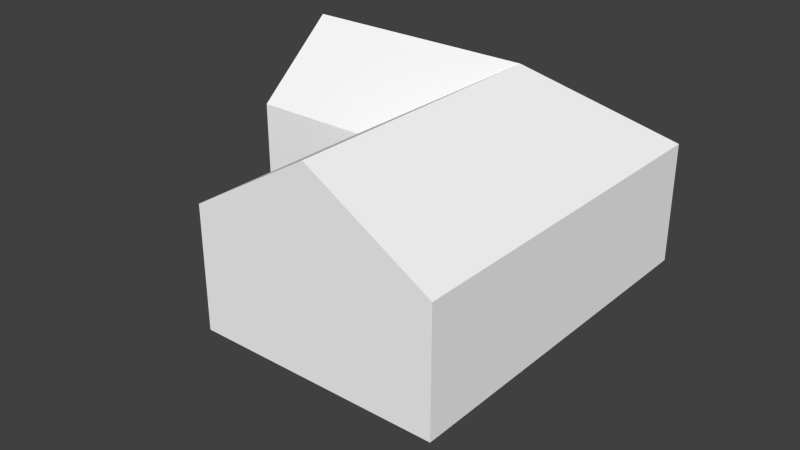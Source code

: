 # Source: ebbz_building_ref_004.blend  (saved by Blender 2.79.7; exported with 4.5.12 LTS)
import bpy
from mathutils import Matrix  # noqa: F401  (used for matrix-valued properties, if any)

bpy.ops.wm.read_factory_settings(use_empty=True)
scene = bpy.context.scene
scene.name = 'Scene'

# ---- collections
col_collection_1 = bpy.data.collections.new('Collection 1'); scene.collection.children.link(col_collection_1)
col_collection_11 = bpy.data.collections.new('Collection 11'); scene.collection.children.link(col_collection_11)
col_collection_11.hide_render = True
col_collection_11.hide_viewport = True

# ---- materials (node trees are filled in below, after node groups)
mat_material = bpy.data.materials.new('Material')
mat_material.alpha_threshold = 0.0
mat_material.use_transparent_shadow = False
mat_material.preview_render_type = 'FLAT'
mat_material.diffuse_color = (1.0, 1.0, 1.0, 1.0)
mat_material.roughness = 0.5
mat_material.specular_intensity = 0.0
mat_waterevac = bpy.data.materials.new('WaterEvac')
mat_waterevac.alpha_threshold = 0.0
mat_waterevac.use_transparent_shadow = False
mat_waterevac.preview_render_type = 'FLAT'
mat_waterevac.roughness = 0.5
mat_waterevac.line_color = (0.0, 0.0, 0.0, 1.0)
mat_chassis2 = bpy.data.materials.new('Chassis2')
mat_chassis2.alpha_threshold = 0.0
mat_chassis2.use_transparent_shadow = False
mat_chassis2.roughness = 0.5
mat_chassis2.line_color = (0.0, 0.0, 0.0, 1.0)
mat_windows2 = bpy.data.materials.new('Windows2')
mat_windows2.alpha_threshold = 0.0
mat_windows2.use_transparent_shadow = False
mat_windows2.roughness = 0.5
mat_windows2.line_color = (0.0, 0.0, 0.0, 1.0)
mat_chassis = bpy.data.materials.new('Chassis')
mat_chassis.alpha_threshold = 0.0
mat_chassis.use_transparent_shadow = False
mat_chassis.roughness = 0.5
mat_chassis.line_color = (0.0, 0.0, 0.0, 1.0)
mat_window = bpy.data.materials.new('Window')
mat_window.alpha_threshold = 0.0
mat_window.use_transparent_shadow = False
mat_window.preview_render_type = 'FLAT'
mat_window.roughness = 0.5
mat_window.line_color = (0.0, 0.0, 0.0, 1.0)

# ---- material node trees

# ---- world
world_world = bpy.data.worlds.new('World'); scene.world = world_world
world_world.color = (0.05088, 0.05088, 0.05088)
world_world.use_sun_shadow = False
world_world.sun_shadow_jitter_overblur = 0.0
world_world.cycles.sampling_method = 'NONE'
world_world.cycles.sample_map_resolution = 256

# ---- meshes
me_cube_001 = bpy.data.meshes.new('Cube.001')
me_cube_001.from_pydata([(5.0, -9.358e-07, -7.476), (-5.0, 1.183e-06, 7.53), (-5.0, 3.0, 7.53), (5.0, 3.0, 7.53), (5.0, 1.183e-06, 7.53), (-5.0, 3.0, -0.4713), (-5.0, 4.242e-08, -0.4713), (5.0, 3.0, -7.476), (-10.0, 4.242e-08, -0.4713), (-10.0, 3.0, -0.4713), (-10.0, 3.0, -7.476), (-10.0, -9.358e-07, -7.476), (-10.0, 6.0, -3.974), (-2.384e-06, 6.0, -3.974), (-2.384e-06, 6.0, 7.53), (5.0, -2.0, -7.476), (-5.0, -2.0, 7.53), (5.0, -2.0, 7.53), (-5.0, -2.0, -0.4713), (-10.0, -2.0, -0.4713), (-10.0, -2.0, -7.476)], [], [(9, 8, 6, 5), (4, 3, 2, 1), (1, 2, 5, 6), (8, 9, 10, 11), (5, 2, 14, 13), (3, 4, 0, 7), (13, 12, 9, 5), (11, 10, 7, 0), (12, 10, 9), (2, 3, 14), (13, 14, 3, 7), (7, 10, 12, 13), (6, 8, 19, 18), (11, 0, 15, 20), (0, 4, 17, 15), (1, 6, 18, 16), (4, 1, 16, 17), (8, 11, 20, 19)])
_uv = me_cube_001.uv_layers.new(name='UVMap')
_uv.uv.foreach_set('vector', [0.03052, 0.2725, 0.03052, 0.0396, 0.2246, 0.0396, 0.2246, 0.2725, 0.9824, 0.0396, 0.9824, 0.2725, 0.5942, 0.2725, 0.5942, 0.0396, 0.5341, 0.0396, 0.5341, 0.2725, 0.2236, 0.2725, 0.2236, 0.0396, 0.9824, 0.0396, 0.9824, 0.2725, 0.5942, 0.2725, 0.5942, 0.0396, 0.3223, 0.3048, 0.0118, 0.3048, 0.0118, 0.7575, 0.4583, 0.7575, 0.0118, 0.2725, 0.0118, 0.0396, 0.5942, 0.0396, 0.5942, 0.2725, 0.3999, 0.6628, 0.0118, 0.6628, 0.0118, 0.3048, 0.2059, 0.3048, 0.0118, 0.0396, 0.0118, 0.2725, 0.594, 0.2725, 0.594, 0.0396, 0.7869, 0.5054, 0.5942, 0.2725, 0.9824, 0.2725, 0.5942, 0.2725, 0.9824, 0.2725, 0.7882, 0.5056, 0.4583, 0.3048, 0.0118, 0.3048, 0.0118, 0.7575, 0.5942, 0.7575, 0.566, 0.6628, 0.0118, 0.6628, 0.0118, 0.3048, 0.3719, 0.3048, 0.2179, 0.2706, 0.2433, 0.2706, 0.2433, 0.2706, 0.2179, 0.2706, 0.2457, 0.2706, 0.1696, 0.2706, 0.1696, 0.2706, 0.2457, 0.2706, 0.1696, 0.2706, 0.2457, 0.2706, 0.2457, 0.2706, 0.1696, 0.2706, 0.1774, 0.2706, 0.2181, 0.2706, 0.2181, 0.2706, 0.1774, 0.2706, 0.1188, 0.2706, 0.1696, 0.2706, 0.1696, 0.2706, 0.1188, 0.2706, 0.1188, 0.2706, 0.1696, 0.2706, 0.1696, 0.2706, 0.1188, 0.2706])
_uv.active_render = True
_uv = me_cube_001.uv_layers.new(name='UVMapTB')
_uv.uv.foreach_set('vector', [1.296, 0.2725, 1.296, 0.0396, 1.49, 0.0396, 1.49, 0.2725, 0.9824, 0.0396, 0.9824, 0.2725, 0.5942, 0.2725, 0.5942, 0.0396, 1.401, 0.0396, 1.401, 0.2725, 1.09, 0.2725, 1.09, 0.0396, 1.927, 0.0396, 1.927, 0.2725, 1.655, 0.2725, 1.655, 0.0396, 1.326, 0.3048, 1.016, 0.3048, 1.016, 0.7575, 1.462, 0.7575, 0.0118, 0.2725, 0.0118, 0.0396, 0.5942, 0.0396, 0.5942, 0.2725, 1.404, 0.6628, 1.016, 0.6628, 1.016, 0.3048, 1.21, 0.3048, 1.016, 0.2725, 1.016, 0.0396, 1.598, 0.0396, 1.598, 0.2725, 1.791, 0.5054, 1.655, 0.2725, 1.927, 0.2725, 0.5942, 0.2725, 0.9824, 0.2725, 0.7882, 0.5056, 0.4583, 0.3048, 0.0118, 0.3048, 0.0118, 0.7575, 0.5942, 0.7575, 1.598, 0.6628, 1.016, 0.6628, 1.016, 0.3048, 1.404, 0.3048, 1.49, 0.0396, 1.296, 0.0396, 1.296, 0.0396, 1.49, 0.0396, 1.016, 0.2725, 1.598, 0.2725, 1.598, 0.2725, 1.016, 0.2725, 0.5942, 0.0396, 0.0118, 0.0396, 0.0118, 0.0396, 0.5942, 0.0396, 1.401, 0.0396, 1.09, 0.0396, 1.09, 0.0396, 1.401, 0.0396, 0.9824, 0.0396, 0.5942, 0.0396, 0.5942, 0.0396, 0.9824, 0.0396, 1.927, 0.0396, 1.655, 0.0396, 1.655, 0.0396, 1.927, 0.0396])
me_cube_001.materials.append(mat_material)
me_cube_001.use_remesh_preserve_volume = False
me_cube_001.use_remesh_preserve_attributes = False
me_cube_001.use_mirror_vertex_groups = False
me_cube_001.update()
me_cube_010 = bpy.data.meshes.new('Cube.010')
me_cube_010.from_pydata([(5.0, -0.1, -4.47e-08), (5.0, 0.1, -4.47e-08), (5.1, 0.1, -4.47e-08), (5.1, -0.1, -4.47e-08), (5.0, 0.1, 2.8), (5.1, 0.1, 2.8), (5.0, -0.1, 2.8), (5.1, -0.1, 2.8)], [], [(7, 6, 0, 3), (5, 7, 3, 2), (4, 5, 2, 1)])
me_cube_010.materials.append(mat_waterevac)
me_cube_010.use_remesh_preserve_volume = False
me_cube_010.use_remesh_preserve_attributes = False
me_cube_010.use_mirror_vertex_groups = False
me_cube_010.update()
me_cube_006 = bpy.data.meshes.new('Cube.006')
me_cube_006.from_pydata([(4.8, 2.001, -1.473), (4.8, 0.9999, -1.473), (4.8, 2.001, 0.5283), (4.8, 0.9999, 0.5283), (4.8, 1.926, 0.4533), (4.8, 1.075, 0.4533), (4.8, 1.075, -1.398), (4.8, 1.926, -1.398), (4.725, 1.926, 0.4533), (4.725, 1.075, 0.4533), (4.725, 1.075, -1.398), (4.725, 1.926, -1.398)], [], [(2, 3, 5, 4), (3, 1, 6, 5), (1, 0, 7, 6), (0, 2, 4, 7), (8, 11, 7, 4), (9, 10, 11, 8), (10, 9, 5, 6), (9, 8, 4, 5), (11, 10, 6, 7)])
me_cube_006.polygons.foreach_set('material_index', [0, 0, 0, 0, 0, 1, 0, 0, 0])
_uv = me_cube_006.uv_layers.new(name='UVMap')
_uv.uv.foreach_set('vector', [0.0, 0.0, 0.0, 0.0, 0.0, 0.0, 0.0, 0.0, 0.0, 0.0, 0.0, 0.0, 0.0, 0.0, 0.0, 0.0, 0.0, 0.0, 0.0, 0.0, 0.0, 0.0, 0.0, 0.0, 0.0, 0.0, 0.0, 0.0, 0.0, 0.0, 0.0, 0.0, 0.0, 0.0, 0.0, 0.0, 0.0, 0.0, 0.0, 0.0, 0.3642, 0.08384, 0.5225, 0.08384, 0.5225, 0.1808, 0.3642, 0.1808, 0.0, 0.0, 0.0, 0.0, 0.0, 0.0, 0.0, 0.0, 0.0, 0.0, 0.0, 0.0, 0.0, 0.0, 0.0, 0.0, 0.0, 0.0, 0.0, 0.0, 0.0, 0.0, 0.0, 0.0])
_uv.active_render = True
_uv = me_cube_006.uv_layers.new(name='UVMapTB')
_uv.uv.foreach_set('vector', [0.0, 0.0, 0.0, 0.0, 0.0, 0.0, 0.0, 0.0, 0.0, 0.0, 0.0, 0.0, 0.0, 0.0, 0.0, 0.0, 0.0, 0.0, 0.0, 0.0, 0.0, 0.0, 0.0, 0.0, 0.0, 0.0, 0.0, 0.0, 0.0, 0.0, 0.0, 0.0, 0.0, 0.0, 0.0, 0.0, 0.0, 0.0, 0.0, 0.0, 0.0, 0.0, 0.0, 0.0, 0.0, 0.0, 0.0, 0.0, 0.0, 0.0, 0.0, 0.0, 0.0, 0.0, 0.0, 0.0, 0.0, 0.0, 0.0, 0.0, 0.0, 0.0, 0.0, 0.0, 0.0, 0.0, 0.0, 0.0, 0.0, 0.0, 0.0, 0.0])
me_cube_006.materials.append(mat_chassis2)
me_cube_006.materials.append(mat_windows2)
me_cube_006.use_remesh_preserve_volume = False
me_cube_006.use_remesh_preserve_attributes = False
me_cube_006.use_mirror_vertex_groups = False
me_cube_006.update()
me_cube_005 = bpy.data.meshes.new('Cube.005')
me_cube_005.from_pydata([(5.0, 4.768e-07, 2.529), (5.0, 1.192e-06, 6.529), (5.0, 2.3, 2.529), (5.0, 2.3, 6.529), (5.0, 8.345e-07, 4.529), (5.0, 2.3, 4.529), (5.0, 2.25, 6.479), (5.0, 0.05, 6.479), (5.0, 0.05, 4.579), (5.0, 2.25, 4.579), (5.0, 2.25, 4.479), (5.0, 0.05, 4.479), (5.0, 0.05, 2.579), (5.0, 2.25, 2.579), (5.03, 4.768e-07, 2.529), (5.03, 1.192e-06, 6.529), (5.03, 2.3, 2.529), (5.03, 2.3, 6.529), (5.03, 8.345e-07, 4.529), (5.03, 2.3, 4.529), (5.03, 2.25, 6.479), (5.03, 0.05, 6.479), (5.03, 0.05, 4.579), (5.03, 2.25, 4.579), (5.03, 2.25, 4.479), (5.03, 0.05, 4.479), (5.03, 0.05, 2.579), (5.03, 2.25, 2.579)], [], [(18, 15, 1, 4), (10, 13, 27, 24), (19, 16, 2, 5), (7, 6, 20, 21), (6, 7, 8, 9), (13, 12, 26, 27), (4, 0, 14, 18), (6, 9, 23, 20), (3, 1, 15, 17), (11, 12, 13, 10), (17, 15, 21, 20), (15, 18, 22, 21), (18, 19, 23, 22), (19, 17, 20, 23), (19, 18, 25, 24), (18, 14, 26, 25), (14, 16, 27, 26), (16, 19, 24, 27), (11, 10, 24, 25), (8, 7, 21, 22), (5, 3, 17, 19), (16, 14, 0, 2), (12, 11, 25, 26), (9, 8, 22, 23)])
me_cube_005.polygons.foreach_set('material_index', [0, 0, 0, 0, 1, 0, 0, 0, 0, 1, 0, 0, 0, 0, 0, 0, 0, 0, 0, 0, 0, 0, 0, 0])
_uv = me_cube_005.uv_layers.new(name='UVMap')
_uv.uv.foreach_set('vector', [0.0, 0.0, 0.0, 0.0, 0.0, 0.0, 0.0, 0.0, 0.0, 0.0, 0.0, 0.0, 0.0, 0.0, 0.0, 0.0, 0.0, 0.0, 0.0, 0.0, 0.0, 0.0, 0.0, 0.0, 0.0, 0.0, 0.0, 0.0, 0.0, 0.0, 0.0, 0.0, 0.5348, 0.2998, 0.5377, 0.08005, 0.7655, 0.08427, 0.7333, 0.3023, 0.0, 0.0, 0.0, 0.0, 0.0, 0.0, 0.0, 0.0, 0.0, 0.0, 0.0, 0.0, 0.0, 0.0, 0.0, 0.0, 0.0, 0.0, 0.0, 0.0, 0.0, 0.0, 0.0, 0.0, 0.0, 0.0, 0.0, 0.0, 0.0, 0.0, 0.0, 0.0, 0.777, 0.08438, 0.9962, 0.09167, 0.931, 0.3077, 0.7426, 0.3025, 0.0, 0.0, 0.0, 0.0, 0.0, 0.0, 0.0, 0.0, 0.0, 0.0, 0.0, 0.0, 0.0, 0.0, 0.0, 0.0, 0.0, 0.0, 0.0, 0.0, 0.0, 0.0, 0.0, 0.0, 0.0, 0.0, 0.0, 0.0, 0.0, 0.0, 0.0, 0.0, 0.0, 0.0, 0.0, 0.0, 0.0, 0.0, 0.0, 0.0, 0.0, 0.0, 0.0, 0.0, 0.0, 0.0, 0.0, 0.0, 0.0, 0.0, 0.0, 0.0, 0.0, 0.0, 0.0, 0.0, 0.0, 0.0, 0.0, 0.0, 0.0, 0.0, 0.0, 0.0, 0.0, 0.0, 0.0, 0.0, 0.0, 0.0, 0.0, 0.0, 0.0, 0.0, 0.0, 0.0, 0.0, 0.0, 0.0, 0.0, 0.0, 0.0, 0.0, 0.0, 0.0, 0.0, 0.0, 0.0, 0.0, 0.0, 0.0, 0.0, 0.0, 0.0, 0.0, 0.0, 0.0, 0.0, 0.0, 0.0, 0.0, 0.0, 0.0, 0.0, 0.0, 0.0, 0.0, 0.0, 0.0, 0.0, 0.0, 0.0])
_uv.active_render = True
_uv = me_cube_005.uv_layers.new(name='UVMapTB')
_uv.uv.foreach_set('vector', [0.0, 0.0, 0.0, 0.0, 0.0, 0.0, 0.0, 0.0, 0.0, 0.0, 0.0, 0.0, 0.0, 0.0, 0.0, 0.0, 0.0, 0.0, 0.0, 0.0, 0.0, 0.0, 0.0, 0.0, 0.0, 0.0, 0.0, 0.0, 0.0, 0.0, 0.0, 0.0, 0.0, 0.0, 0.0, 0.0, 0.0, 0.0, 0.0, 0.0, 0.0, 0.0, 0.0, 0.0, 0.0, 0.0, 0.0, 0.0, 0.0, 0.0, 0.0, 0.0, 0.0, 0.0, 0.0, 0.0, 0.0, 0.0, 0.0, 0.0, 0.0, 0.0, 0.0, 0.0, 0.0, 0.0, 0.0, 0.0, 0.0, 0.0, 0.0, 0.0, 0.0, 0.0, 0.0, 0.0, 0.0, 0.0, 0.0, 0.0, 0.0, 0.0, 0.0, 0.0, 0.0, 0.0, 0.0, 0.0, 0.0, 0.0, 0.0, 0.0, 0.0, 0.0, 0.0, 0.0, 0.0, 0.0, 0.0, 0.0, 0.0, 0.0, 0.0, 0.0, 0.0, 0.0, 0.0, 0.0, 0.0, 0.0, 0.0, 0.0, 0.0, 0.0, 0.0, 0.0, 0.0, 0.0, 0.0, 0.0, 0.0, 0.0, 0.0, 0.0, 0.0, 0.0, 0.0, 0.0, 0.0, 0.0, 0.0, 0.0, 0.0, 0.0, 0.0, 0.0, 0.0, 0.0, 0.0, 0.0, 0.0, 0.0, 0.0, 0.0, 0.0, 0.0, 0.0, 0.0, 0.0, 0.0, 0.0, 0.0, 0.0, 0.0, 0.0, 0.0, 0.0, 0.0, 0.0, 0.0, 0.0, 0.0, 0.0, 0.0, 0.0, 0.0, 0.0, 0.0, 0.0, 0.0, 0.0, 0.0, 0.0, 0.0, 0.0, 0.0, 0.0, 0.0, 0.0, 0.0, 0.0, 0.0, 0.0, 0.0, 0.0, 0.0, 0.0, 0.0, 0.0, 0.0, 0.0, 0.0])
me_cube_005.materials.append(mat_chassis)
me_cube_005.materials.append(mat_window)
me_cube_005.use_remesh_preserve_volume = False
me_cube_005.use_remesh_preserve_attributes = False
me_cube_005.use_mirror_vertex_groups = False
me_cube_005.update()
me_cube_004 = bpy.data.meshes.new('Cube.004')
me_cube_004.from_pydata([(5.0, -9.358e-07, -7.476), (-5.0, 1.183e-06, 7.53), (-5.0, 3.0, 7.53), (5.0, 3.0, 7.53), (5.0, 1.183e-06, 7.53), (-5.0, 3.0, -0.4713), (-5.0, 4.242e-08, -0.4713), (5.0, 3.0, -7.476), (-10.0, 4.242e-08, -0.4713), (-10.0, 3.0, -0.4713), (-10.0, 3.0, -7.476), (-10.0, -9.358e-07, -7.476), (-10.0, 6.0, -3.974), (-2.384e-06, 6.0, -3.974), (-2.384e-06, 6.0, 7.53), (-5.0, 2.8, 7.53), (5.0, 2.8, 7.53), (-5.0, 2.8, -0.4713), (-10.0, 2.8, -0.4713), (-10.0, 2.8, -7.476), (5.0, 2.8, -7.476), (-5.0, 1.51e-07, -0.222), (-5.0, 3.0, -0.222), (5.0, 3.0, -1.473), (-2.384e-06, 6.0, -0.222), (5.0, -5.288e-08, -1.473), (-5.0, 2.8, -0.222), (5.0, 2.8, -1.473), (-2.384e-06, 6.0, 6.529), (5.0, 4.768e-07, 2.529), (5.0, 1.192e-06, 6.529), (-5.0, 2.8, 2.529), (5.0, 2.8, 2.529), (5.0, 2.8, 6.529), (5.0, 2.3, 7.53), (-5.0, 3.0, 6.529), (-5.0, 2.3, 6.529), (-10.0, 2.3, -0.4713), (-10.0, 2.3, -7.476), (-5.0, 2.3, 7.53), (5.0, 2.8, 0.5283), (-5.0, 2.8, 1.528), (5.0, 2.211e-07, 0.5283), (5.0, 2.3, -7.476), (-2.384e-06, 6.0, 1.528), (5.0, 3.0, 0.5283), (-5.0, 3.0, 1.528), (-5.0, 3.84e-07, 1.528), (-5.0, 2.3, -0.4713), (5.0, 3.0, 2.529), (5.0, 3.0, 6.529), (-2.384e-06, 6.0, 2.529), (-5.0, 2.8, 6.529), (-5.0, 2.3, 2.529), (-5.0, 2.3, 1.528), (5.0, 2.3, 0.5283), (-5.0, 3.0, 2.529), (-5.0, 1.192e-06, 6.529), (-5.0, 4.768e-07, 2.529), (5.0, 2.3, 2.529), (5.0, 2.3, 6.529), (-5.0, 2.3, -0.222), (5.0, 2.3, -1.473), (5.0, 2.001, 7.53), (5.0, 0.9999, 7.53), (-5.0, 2.001, -0.4713), (-5.0, 0.9999, -0.4713), (-10.0, 2.001, -0.4713), (-10.0, 0.9999, -0.4713), (-10.0, 2.001, -7.476), (-10.0, 0.9999, -7.476), (-5.0, 2.001, 7.53), (-5.0, 0.9999, 7.53), (5.0, 2.001, -7.476), (5.0, 0.9999, -7.476), (-5.0, 2.001, -0.222), (-5.0, 0.9999, -0.222), (5.0, 2.001, -1.473), (5.0, 0.9999, -1.473), (5.0, 2.001, 2.529), (5.0, 0.9999, 2.529), (-5.0, 2.001, 2.529), (-5.0, 0.9999, 2.529), (5.0, 2.001, 0.5283), (5.0, 0.9999, 0.5283), (-5.0, 2.001, 1.528), (-5.0, 0.9999, 1.528), (5.0, 2.001, 6.529), (5.0, 0.9999, 6.529), (-5.0, 2.001, 6.529), (-5.0, 0.9999, 6.529), (4.8, 2.001, -1.473), (4.8, 0.9999, -1.473), (4.8, 2.001, 0.5283), (4.8, 0.9999, 0.5283), (-2.384e-06, 5.8, 7.53), (-4.7, 3.0, 7.53), (4.7, 3.0, 7.53), (4.7, 1.192e-06, 7.53), (-4.7, 1.192e-06, 7.53), (4.7, 2.8, 7.53), (-4.7, 2.8, 7.53), (4.7, 2.3, 7.53), (-4.7, 2.3, 7.53), (4.7, 0.9999, 7.53), (-4.7, 0.9999, 7.53), (4.7, 2.001, 7.53), (-4.7, 2.001, 7.53), (5.1, 3.0, 7.53), (5.1, 3.0, -7.476), (5.1, 2.8, 7.53), (5.1, 2.8, -7.476), (5.1, 3.0, -1.473), (5.1, 2.8, -1.473), (5.1, 2.8, 2.529), (5.1, 2.8, 6.529), (5.1, 2.8, 0.5283), (5.1, 3.0, 0.5283), (5.1, 3.0, 2.529), (5.1, 3.0, 6.529), (-5.0, 3.0, 7.63), (5.0, 3.0, 7.63), (-2.384e-06, 6.0, 7.63), (-5.0, 2.8, 7.63), (5.0, 2.8, 7.63), (-2.384e-06, 5.8, 7.63), (-4.7, 3.0, 7.63), (4.7, 3.0, 7.63), (4.7, 2.8, 7.63), (-4.7, 2.8, 7.63)], [], [(68, 8, 6, 66), (127, 125, 95, 97), (26, 22, 5, 17), (18, 9, 10, 19), (35, 2, 14, 28), (78, 25, 0, 74), (13, 12, 9, 5), (19, 10, 7, 20), (12, 10, 9), (3, 14, 122, 121), (28, 14, 3, 50), (7, 10, 12, 13), (9, 18, 17, 5), (103, 101, 15, 39), (61, 26, 17, 48), (37, 18, 19, 38), (33, 32, 114, 115), (38, 19, 20, 43), (41, 46, 22, 26), (5, 22, 24, 13), (84, 42, 25, 78), (13, 24, 23, 7), (54, 41, 26, 61), (27, 20, 111, 113), (44, 51, 49, 45), (53, 31, 41, 54), (64, 4, 30, 88), (40, 27, 113, 116), (31, 56, 46, 41), (51, 28, 50, 49), (24, 44, 45, 23), (56, 35, 28, 51), (15, 2, 35, 52), (22, 46, 44, 24), (117, 112, 23, 45), (80, 29, 42, 84), (118, 117, 45, 49), (39, 15, 52, 36), (52, 35, 56, 31), (46, 56, 51, 44), (36, 52, 31, 53), (18, 37, 48, 17), (27, 62, 43, 20), (107, 103, 39, 71), (75, 61, 48, 65), (67, 37, 38, 69), (69, 38, 43, 73), (40, 55, 62, 27), (85, 54, 61, 75), (81, 53, 54, 85), (16, 34, 60, 33), (32, 59, 55, 40), (33, 60, 59, 32), (71, 39, 36, 89), (89, 36, 53, 81), (37, 67, 65, 48), (67, 68, 66, 65), (62, 77, 73, 43), (77, 78, 74, 73), (55, 83, 77, 62), (84, 78, 92, 94), (34, 63, 87, 60), (63, 64, 88, 87), (59, 79, 83, 55), (79, 80, 84, 83), (99, 105, 72, 1), (105, 107, 71, 72), (21, 76, 66, 6), (76, 75, 65, 66), (8, 68, 70, 11), (68, 67, 69, 70), (11, 70, 74, 0), (70, 69, 73, 74), (47, 86, 76, 21), (86, 85, 75, 76), (58, 82, 86, 47), (82, 81, 85, 86), (1, 72, 90, 57), (72, 71, 89, 90), (57, 90, 82, 58), (90, 89, 81, 82), (78, 77, 91, 92), (94, 93, 83, 84), (93, 91, 77, 83), (100, 97, 96, 101), (34, 16, 100, 102), (102, 100, 101, 103), (63, 34, 102, 106), (106, 102, 103, 107), (4, 64, 104, 98), (98, 104, 105, 99), (64, 63, 106, 104), (104, 106, 107, 105), (100, 16, 124, 128), (125, 126, 96, 95), (97, 95, 96), (112, 113, 111, 109), (117, 116, 113, 112), (108, 110, 115, 119), (118, 114, 116, 117), (119, 115, 114, 118), (50, 3, 108, 119), (119, 118, 49, 50), (20, 7, 109, 111), (115, 110, 16, 33), (110, 108, 3, 16), (32, 40, 116, 114), (112, 109, 7, 23), (129, 126, 120, 123), (124, 121, 127, 128), (120, 126, 125, 122), (125, 127, 121, 122), (123, 120, 2, 15), (97, 100, 128, 127), (126, 129, 101, 96), (129, 123, 15, 101), (16, 3, 121, 124), (120, 122, 14, 2)])
_uv = me_cube_004.uv_layers.new(name='UVMap')
_uv.uv.foreach_set('vector', [0.0, 0.0, 0.0, 0.0, 0.0, 0.0, 0.0, 0.0, 0.0, 0.0, 0.0, 0.0, 0.0, 0.0, 0.0, 0.0, 0.0, 0.0, 0.0, 0.0, 0.0, 0.0, 0.0, 0.0, 0.0, 0.0, 0.0, 0.0, 0.0, 0.0, 0.0, 0.0, 0.0, 0.0, 0.0, 0.0, 0.0, 0.0, 0.0, 0.0, 0.0, 0.0, 0.0, 0.0, 0.0, 0.0, 0.0, 0.0, 0.0, 0.0, 0.0, 0.0, 0.0, 0.0, 0.0, 0.0, 0.0, 0.0, 0.0, 0.0, 0.0, 0.0, 0.0, 0.0, 0.0, 0.0, 0.0, 0.0, 0.0, 0.0, 0.0, 0.0, 0.0, 0.0, 0.0, 0.0, 0.0, 0.0, 0.0, 0.0, 0.0, 0.0, 0.0, 0.0, 0.0, 0.0, 0.0, 0.0, 0.0, 0.0, 0.0, 0.0, 0.0, 0.0, 0.0, 0.0, 0.0, 0.0, 0.0, 0.0, 0.0, 0.0, 0.0, 0.0, 0.0, 0.0, 0.0, 0.0, 0.0, 0.0, 0.0, 0.0, 0.0, 0.0, 0.0, 0.0, 0.0, 0.0, 0.0, 0.0, 0.0, 0.0, 0.0, 0.0, 0.0, 0.0, 0.0, 0.0, 0.0, 0.0, 0.0, 0.0, 0.0, 0.0, 0.0, 0.0, 0.0, 0.0, 0.0, 0.0, 0.0, 0.0, 0.0, 0.0, 0.0, 0.0, 0.0, 0.0, 0.0, 0.0, 0.0, 0.0, 0.0, 0.0, 0.0, 0.0, 0.0, 0.0, 0.0, 0.0, 0.0, 0.0, 0.0, 0.0, 0.0, 0.0, 0.0, 0.0, 0.0, 0.0, 0.0, 0.0, 0.0, 0.0, 0.0, 0.0, 0.0, 0.0, 0.0, 0.0, 0.0, 0.0, 0.0, 0.0, 0.0, 0.0, 0.0, 0.0, 0.0, 0.0, 0.0, 0.0, 0.0, 0.0, 0.0, 0.0, 0.0, 0.0, 0.0, 0.0, 0.0, 0.0, 0.0, 0.0, 0.0, 0.0, 0.0, 0.0, 0.0, 0.0, 0.0, 0.0, 0.0, 0.0, 0.0, 0.0, 0.0, 0.0, 0.0, 0.0, 0.0, 0.0, 0.0, 0.0, 0.0, 0.0, 0.0, 0.0, 0.0, 0.0, 0.0, 0.0, 0.0, 0.0, 0.0, 0.0, 0.0, 0.0, 0.0, 0.0, 0.0, 0.0, 0.0, 0.0, 0.0, 0.0, 0.0, 0.0, 0.0, 0.0, 0.0, 0.0, 0.0, 0.0, 0.0, 0.0, 0.0, 0.0, 0.0, 0.0, 0.0, 0.0, 0.0, 0.0, 0.0, 0.0, 0.0, 0.0, 0.0, 0.0, 0.0, 0.0, 0.0, 0.0, 0.0, 0.0, 0.0, 0.0, 0.0, 0.0, 0.0, 0.0, 0.0, 0.0, 0.0, 0.0, 0.0, 0.0, 0.0, 0.0, 0.0, 0.0, 0.0, 0.0, 0.0, 0.0, 0.0, 0.0, 0.0, 0.0, 0.0, 0.0, 0.0, 0.0, 0.0, 0.0, 0.0, 0.0, 0.0, 0.0, 0.0, 0.0, 0.0, 0.0, 0.0, 0.0, 0.0, 0.0, 0.0, 0.0, 0.0, 0.0, 0.0, 0.0, 0.0, 0.0, 0.0, 0.0, 0.0, 0.0, 0.0, 0.0, 0.0, 0.0, 0.0, 0.0, 0.0, 0.0, 0.0, 0.0, 0.0, 0.0, 0.0, 0.0, 0.0, 0.0, 0.0, 0.0, 0.0, 0.0, 0.0, 0.0, 0.0, 0.0, 0.0, 0.0, 0.0, 0.0, 0.0, 0.0, 0.0, 0.0, 0.0, 0.0, 0.0, 0.0, 0.0, 0.0, 0.0, 0.0, 0.0, 0.0, 0.0, 0.0, 0.0, 0.0, 0.0, 0.0, 0.0, 0.0, 0.0, 0.0, 0.0, 0.0, 0.0, 0.0, 0.0, 0.0, 0.0, 0.0, 0.0, 0.0, 0.0, 0.0, 0.0, 0.0, 0.0, 0.0, 0.0, 0.0, 0.0, 0.0, 0.0, 0.0, 0.0, 0.0, 0.0, 0.0, 0.0, 0.0, 0.0, 0.0, 0.0, 0.0, 0.0, 0.0, 0.0, 0.0, 0.0, 0.0, 0.0, 0.0, 0.0, 0.0, 0.0, 0.0, 0.0, 0.0, 0.0, 0.0, 0.0, 0.0, 0.0, 0.0, 0.0, 0.0, 0.0, 0.0, 0.0, 0.0, 0.0, 0.0, 0.0, 0.0, 0.0, 0.0, 0.0, 0.0, 0.0, 0.0, 0.0, 0.0, 0.0, 0.0, 0.0, 0.0, 0.0, 0.0, 0.0, 0.0, 0.0, 0.0, 0.0, 0.0, 0.0, 0.0, 0.0, 0.0, 0.0, 0.0, 0.0, 0.0, 0.0, 0.0, 0.0, 0.0, 0.0, 0.0, 0.0, 0.0, 0.0, 0.0, 0.0, 0.0, 0.0, 0.0, 0.0, 0.0, 0.0, 0.0, 0.0, 0.0, 0.0, 0.0, 0.0, 0.0, 0.0, 0.0, 0.0, 0.0, 0.0, 0.0, 0.0, 0.0, 0.0, 0.0, 0.0, 0.0, 0.0, 0.0, 0.0, 0.0, 0.0, 0.0, 0.0, 0.0, 0.0, 0.0, 0.0, 0.0, 0.0, 0.0, 0.0, 0.0, 0.0, 0.0, 0.0, 0.0, 0.0, 0.0, 0.0, 0.0, 0.0, 0.0, 0.0, 0.0, 0.0, 0.0, 0.0, 0.0, 0.0, 0.0, 0.0, 0.0, 0.0, 0.0, 0.0, 0.0, 0.0, 0.0, 0.0, 0.0, 0.0, 0.0, 0.0, 0.0, 0.0, 0.0, 0.0, 0.0, 0.0, 0.0, 0.0, 0.0, 0.0, 0.0, 0.0, 0.0, 0.0, 0.0, 0.0, 0.0, 0.0, 0.0, 0.0, 0.0, 0.0, 0.0, 0.0, 0.0, 0.0, 0.0, 0.0, 0.0, 0.0, 0.0, 0.0, 0.0, 0.0, 0.0, 0.0, 0.0, 0.0, 0.0, 0.0, 0.0, 0.0, 0.0, 0.0, 0.0, 0.0, 0.0, 0.0, 0.0, 0.0, 0.0, 0.0, 0.0, 0.0, 0.0, 0.0, 0.0, 0.0, 0.0, 0.0, 0.0, 0.0, 0.0, 0.0, 0.0, 0.0, 0.0, 0.0, 0.0, 0.0, 0.0, 0.0, 0.0, 0.0, 0.0, 0.0, 0.0, 0.0, 0.0, 0.0, 0.0, 0.0, 0.0, 0.0, 0.0, 0.0, 0.0, 0.0, 0.0, 0.0, 0.0, 0.0, 0.0, 0.0, 0.0, 0.0, 0.0, 0.0, 0.0, 0.0, 0.0, 0.0, 0.0, 0.0, 0.0, 0.0, 0.0, 0.0, 0.0, 0.0, 0.0, 0.0, 0.0, 0.0, 0.0, 0.0, 0.0, 0.0, 0.0, 0.0, 0.0, 0.0, 0.0, 0.0, 0.0, 0.0, 0.0, 0.0, 0.0, 0.0, 0.0, 0.0, 0.0, 0.0, 0.0, 0.0, 0.0, 0.0, 0.0, 0.0, 0.0, 0.0, 0.0, 0.0, 0.0, 0.0, 0.0, 0.0, 0.0, 0.0, 0.0, 0.0, 0.0, 0.0, 0.0, 0.0, 0.0, 0.0, 0.0, 0.0, 0.0, 0.0, 0.0, 0.0, 0.0, 0.0, 0.0, 0.0, 0.0, 0.0, 0.0, 0.0, 0.0, 0.0, 0.0, 0.0, 0.0, 0.0, 0.0, 0.0, 0.0, 0.0, 0.0, 0.0, 0.0, 0.0, 0.0, 0.0, 0.0, 0.0, 0.0, 0.0, 0.0, 0.0, 0.0, 0.0, 0.0, 0.0, 0.0, 0.0, 0.0, 0.0, 0.0, 0.0, 0.0, 0.0, 0.0, 0.0, 0.0, 0.0, 0.0, 0.0, 0.0, 0.0, 0.0, 0.0, 0.0, 0.0, 0.0, 0.0, 0.0, 0.0, 0.0, 0.0, 0.0, 0.0, 0.0, 0.0, 0.0, 0.0, 0.0, 0.0, 0.0, 0.0, 0.0, 0.0, 0.0, 0.0, 0.0, 0.0, 0.0, 0.0, 0.0, 0.0, 0.0, 0.0, 0.0, 0.0, 0.0, 0.0, 0.0, 0.0, 0.0, 0.0, 0.0, 0.0, 0.0, 0.0, 0.0, 0.0, 0.0, 0.0, 0.0, 0.0, 0.0, 0.0, 0.0, 0.0, 0.0, 0.0, 0.0, 0.0, 0.0, 0.0, 0.0, 0.0, 0.0, 0.0, 0.0, 0.0, 0.0, 0.0, 0.0, 0.0, 0.0, 0.0, 0.0, 0.0, 0.0, 0.0, 0.0, 0.0, 0.0, 0.0, 0.0, 0.0, 0.0, 0.0, 0.0, 0.0, 0.0, 0.0, 0.0, 0.0, 0.0, 0.0, 0.0, 0.0, 0.0, 0.0, 0.0, 0.0, 0.0, 0.0, 0.0, 0.0, 0.0, 0.0, 0.0, 0.0, 0.0, 0.0, 0.0, 0.0, 0.0, 0.0, 0.0, 0.0, 0.0, 0.0, 0.0, 0.0, 0.0, 0.0, 0.0, 0.0, 0.0, 0.0, 0.0, 0.0, 0.0, 0.0, 0.0, 0.0, 0.0, 0.0, 0.0, 0.0, 0.0, 0.0, 0.0, 0.0, 0.0, 0.0, 0.0, 0.0, 0.0, 0.0, 0.0, 0.0, 0.0, 0.0, 0.0, 0.0, 0.0, 0.0, 0.0, 0.0, 0.0, 0.0, 0.0, 0.0, 0.0, 0.0, 0.0, 0.0, 0.0, 0.0, 0.0, 0.0, 0.0, 0.0, 0.0, 0.0, 0.0])
_uv.active_render = True
_uv = me_cube_004.uv_layers.new(name='UVMapTB')
_uv.uv.foreach_set('vector', [0.0, 0.0, 0.0, 0.0, 0.0, 0.0, 0.0, 0.0, 0.0, 0.0, 0.0, 0.0, 0.0, 0.0, 0.0, 0.0, 0.0, 0.0, 0.0, 0.0, 0.0, 0.0, 0.0, 0.0, 0.0, 0.0, 0.0, 0.0, 0.0, 0.0, 0.0, 0.0, 0.0, 0.0, 0.0, 0.0, 0.0, 0.0, 0.0, 0.0, 0.0, 0.0, 0.0, 0.0, 0.0, 0.0, 0.0, 0.0, 0.0, 0.0, 0.0, 0.0, 0.0, 0.0, 0.0, 0.0, 0.0, 0.0, 0.0, 0.0, 0.0, 0.0, 0.0, 0.0, 0.0, 0.0, 0.0, 0.0, 0.0, 0.0, 0.0, 0.0, 0.0, 0.0, 0.0, 0.0, 0.0, 0.0, 0.0, 0.0, 0.0, 0.0, 0.0, 0.0, 0.0, 0.0, 0.0, 0.0, 0.0, 0.0, 0.0, 0.0, 0.0, 0.0, 0.0, 0.0, 0.0, 0.0, 0.0, 0.0, 0.0, 0.0, 0.0, 0.0, 0.0, 0.0, 0.0, 0.0, 0.0, 0.0, 0.0, 0.0, 0.0, 0.0, 0.0, 0.0, 0.0, 0.0, 0.0, 0.0, 0.0, 0.0, 0.0, 0.0, 0.0, 0.0, 0.0, 0.0, 0.0, 0.0, 0.0, 0.0, 0.0, 0.0, 0.0, 0.0, 0.0, 0.0, 0.0, 0.0, 0.0, 0.0, 0.0, 0.0, 0.0, 0.0, 0.0, 0.0, 0.0, 0.0, 0.0, 0.0, 0.0, 0.0, 0.0, 0.0, 0.0, 0.0, 0.0, 0.0, 0.0, 0.0, 0.0, 0.0, 0.0, 0.0, 0.0, 0.0, 0.0, 0.0, 0.0, 0.0, 0.0, 0.0, 0.0, 0.0, 0.0, 0.0, 0.0, 0.0, 0.0, 0.0, 0.0, 0.0, 0.0, 0.0, 0.0, 0.0, 0.0, 0.0, 0.0, 0.0, 0.0, 0.0, 0.0, 0.0, 0.0, 0.0, 0.0, 0.0, 0.0, 0.0, 0.0, 0.0, 0.0, 0.0, 0.0, 0.0, 0.0, 0.0, 0.0, 0.0, 0.0, 0.0, 0.0, 0.0, 0.0, 0.0, 0.0, 0.0, 0.0, 0.0, 0.0, 0.0, 0.0, 0.0, 0.0, 0.0, 0.0, 0.0, 0.0, 0.0, 0.0, 0.0, 0.0, 0.0, 0.0, 0.0, 0.0, 0.0, 0.0, 0.0, 0.0, 0.0, 0.0, 0.0, 0.0, 0.0, 0.0, 0.0, 0.0, 0.0, 0.0, 0.0, 0.0, 0.0, 0.0, 0.0, 0.0, 0.0, 0.0, 0.0, 0.0, 0.0, 0.0, 0.0, 0.0, 0.0, 0.0, 0.0, 0.0, 0.0, 0.0, 0.0, 0.0, 0.0, 0.0, 0.0, 0.0, 0.0, 0.0, 0.0, 0.0, 0.0, 0.0, 0.0, 0.0, 0.0, 0.0, 0.0, 0.0, 0.0, 0.0, 0.0, 0.0, 0.0, 0.0, 0.0, 0.0, 0.0, 0.0, 0.0, 0.0, 0.0, 0.0, 0.0, 0.0, 0.0, 0.0, 0.0, 0.0, 0.0, 0.0, 0.0, 0.0, 0.0, 0.0, 0.0, 0.0, 0.0, 0.0, 0.0, 0.0, 0.0, 0.0, 0.0, 0.0, 0.0, 0.0, 0.0, 0.0, 0.0, 0.0, 0.0, 0.0, 0.0, 0.0, 0.0, 0.0, 0.0, 0.0, 0.0, 0.0, 0.0, 0.0, 0.0, 0.0, 0.0, 0.0, 0.0, 0.0, 0.0, 0.0, 0.0, 0.0, 0.0, 0.0, 0.0, 0.0, 0.0, 0.0, 0.0, 0.0, 0.0, 0.0, 0.0, 0.0, 0.0, 0.0, 0.0, 0.0, 0.0, 0.0, 0.0, 0.0, 0.0, 0.0, 0.0, 0.0, 0.0, 0.0, 0.0, 0.0, 0.0, 0.0, 0.0, 0.0, 0.0, 0.0, 0.0, 0.0, 0.0, 0.0, 0.0, 0.0, 0.0, 0.0, 0.0, 0.0, 0.0, 0.0, 0.0, 0.0, 0.0, 0.0, 0.0, 0.0, 0.0, 0.0, 0.0, 0.0, 0.0, 0.0, 0.0, 0.0, 0.0, 0.0, 0.0, 0.0, 0.0, 0.0, 0.0, 0.0, 0.0, 0.0, 0.0, 0.0, 0.0, 0.0, 0.0, 0.0, 0.0, 0.0, 0.0, 0.0, 0.0, 0.0, 0.0, 0.0, 0.0, 0.0, 0.0, 0.0, 0.0, 0.0, 0.0, 0.0, 0.0, 0.0, 0.0, 0.0, 0.0, 0.0, 0.0, 0.0, 0.0, 0.0, 0.0, 0.0, 0.0, 0.0, 0.0, 0.0, 0.0, 0.0, 0.0, 0.0, 0.0, 0.0, 0.0, 0.0, 0.0, 0.0, 0.0, 0.0, 0.0, 0.0, 0.0, 0.0, 0.0, 0.0, 0.0, 0.0, 0.0, 0.0, 0.0, 0.0, 0.0, 0.0, 0.0, 0.0, 0.0, 0.0, 0.0, 0.0, 0.0, 0.0, 0.0, 0.0, 0.0, 0.0, 0.0, 0.0, 0.0, 0.0, 0.0, 0.0, 0.0, 0.0, 0.0, 0.0, 0.0, 0.0, 0.0, 0.0, 0.0, 0.0, 0.0, 0.0, 0.0, 0.0, 0.0, 0.0, 0.0, 0.0, 0.0, 0.0, 0.0, 0.0, 0.0, 0.0, 0.0, 0.0, 0.0, 0.0, 0.0, 0.0, 0.0, 0.0, 0.0, 0.0, 0.0, 0.0, 0.0, 0.0, 0.0, 0.0, 0.0, 0.0, 0.0, 0.0, 0.0, 0.0, 0.0, 0.0, 0.0, 0.0, 0.0, 0.0, 0.0, 0.0, 0.0, 0.0, 0.0, 0.0, 0.0, 0.0, 0.0, 0.0, 0.0, 0.0, 0.0, 0.0, 0.0, 0.0, 0.0, 0.0, 0.0, 0.0, 0.0, 0.0, 0.0, 0.0, 0.0, 0.0, 0.0, 0.0, 0.0, 0.0, 0.0, 0.0, 0.0, 0.0, 0.0, 0.0, 0.0, 0.0, 0.0, 0.0, 0.0, 0.0, 0.0, 0.0, 0.0, 0.0, 0.0, 0.0, 0.0, 0.0, 0.0, 0.0, 0.0, 0.0, 0.0, 0.0, 0.0, 0.0, 0.0, 0.0, 0.0, 0.0, 0.0, 0.0, 0.0, 0.0, 0.0, 0.0, 0.0, 0.0, 0.0, 0.0, 0.0, 0.0, 0.0, 0.0, 0.0, 0.0, 0.0, 0.0, 0.0, 0.0, 0.0, 0.0, 0.0, 0.0, 0.0, 0.0, 0.0, 0.0, 0.0, 0.0, 0.0, 0.0, 0.0, 0.0, 0.0, 0.0, 0.0, 0.0, 0.0, 0.0, 0.0, 0.0, 0.0, 0.0, 0.0, 0.0, 0.0, 0.0, 0.0, 0.0, 0.0, 0.0, 0.0, 0.0, 0.0, 0.0, 0.0, 0.0, 0.0, 0.0, 0.0, 0.0, 0.0, 0.0, 0.0, 0.0, 0.0, 0.0, 0.0, 0.0, 0.0, 0.0, 0.0, 0.0, 0.0, 0.0, 0.0, 0.0, 0.0, 0.0, 0.0, 0.0, 0.0, 0.0, 0.0, 0.0, 0.0, 0.0, 0.0, 0.0, 0.0, 0.0, 0.0, 0.0, 0.0, 0.0, 0.0, 0.0, 0.0, 0.0, 0.0, 0.0, 0.0, 0.0, 0.0, 0.0, 0.0, 0.0, 0.0, 0.0, 0.0, 0.0, 0.0, 0.0, 0.0, 0.0, 0.0, 0.0, 0.0, 0.0, 0.0, 0.0, 0.0, 0.0, 0.0, 0.0, 0.0, 0.0, 0.0, 0.0, 0.0, 0.0, 0.0, 0.0, 0.0, 0.0, 0.0, 0.0, 0.0, 0.0, 0.0, 0.0, 0.0, 0.0, 0.0, 0.0, 0.0, 0.0, 0.0, 0.0, 0.0, 0.0, 0.0, 0.0, 0.0, 0.0, 0.0, 0.0, 0.0, 0.0, 0.0, 0.0, 0.0, 0.0, 0.0, 0.0, 0.0, 0.0, 0.0, 0.0, 0.0, 0.0, 0.0, 0.0, 0.0, 0.0, 0.0, 0.0, 0.0, 0.0, 0.0, 0.0, 0.0, 0.0, 0.0, 0.0, 0.0, 0.0, 0.0, 0.0, 0.0, 0.0, 0.0, 0.0, 0.0, 0.0, 0.0, 0.0, 0.0, 0.0, 0.0, 0.0, 0.0, 0.0, 0.0, 0.0, 0.0, 0.0, 0.0, 0.0, 0.0, 0.0, 0.0, 0.0, 0.0, 0.0, 0.0, 0.0, 0.0, 0.0, 0.0, 0.0, 0.0, 0.0, 0.0, 0.0, 0.0, 0.0, 0.0, 0.0, 0.0, 0.0, 0.0, 0.0, 0.0, 0.0, 0.0, 0.0, 0.0, 0.0, 0.0, 0.0, 0.0, 0.0, 0.0, 0.0, 0.0, 0.0, 0.0, 0.0, 0.0, 0.0, 0.0, 0.0, 0.0, 0.0, 0.0, 0.0, 0.0, 0.0, 0.0, 0.0, 0.0, 0.0, 0.0, 0.0, 0.0, 0.0, 0.0, 0.0, 0.0, 0.0, 0.0, 0.0, 0.0, 0.0, 0.0, 0.0, 0.0, 0.0, 0.0, 0.0, 0.0, 0.0, 0.0, 0.0, 0.0, 0.0, 0.0, 0.0, 0.0, 0.0, 0.0, 0.0, 0.0, 0.0, 0.0, 0.0, 0.0, 0.0, 0.0, 0.0, 0.0, 0.0, 0.0, 0.0, 0.0, 0.0, 0.0, 0.0, 0.0, 0.0, 0.0, 0.0, 0.0, 0.0, 0.0, 0.0, 0.0])
me_cube_004.materials.append(mat_material)
me_cube_004.use_remesh_preserve_volume = False
me_cube_004.use_remesh_preserve_attributes = False
me_cube_004.use_mirror_vertex_groups = False
me_cube_004.update()

# ---- objects
ob_building = bpy.data.objects.new('Building', me_cube_001)
ob_waterevac = bpy.data.objects.new('WaterEvac', me_cube_010)
ob_cube_003 = bpy.data.objects.new('Cube.003', me_cube_006)
ob_cube_002 = bpy.data.objects.new('Cube.002', me_cube_005)
ob_buildingtb = bpy.data.objects.new('BuildingTB', me_cube_004)

# ---- transforms, parenting, visibility, modifiers, constraints
ob_building.location = (0.0, 0.0, 0.0)
ob_building.rotation_euler = (1.571, -0.0, -0.0)
ob_building.lineart.crease_threshold = 0.0
ob_waterevac.location = (0.0, 4.0, 0.0)
ob_waterevac.lineart.crease_threshold = 0.0
ob_cube_003.location = (0.0, 0.0, 0.0)
ob_cube_003.rotation_euler = (1.571, -0.0, -0.0)
ob_cube_003.lineart.crease_threshold = 0.0
ob_cube_002.location = (0.0, 0.0, 0.0)
ob_cube_002.rotation_euler = (1.571, -0.0, -0.0)
ob_cube_002.lineart.crease_threshold = 0.0
ob_buildingtb.location = (0.0, 0.0, 0.0)
ob_buildingtb.rotation_euler = (1.571, -0.0, -0.0)
ob_buildingtb.lineart.crease_threshold = 0.0

# ---- collection membership
col_collection_1.objects.link(ob_building)
col_collection_11.objects.link(ob_waterevac)
col_collection_11.objects.link(ob_cube_003)
col_collection_11.objects.link(ob_cube_002)
col_collection_11.objects.link(ob_buildingtb)

# ---- scene / render settings (as saved in the file)
scene.frame_start = 1; scene.frame_end = 250; scene.frame_set(2)
scene.render.engine = 'BLENDER_EEVEE_NEXT'
scene.render.image_settings.color_mode = 'RGB'
scene.render.image_settings.compression = 90
scene.render.resolution_percentage = 50
scene.render.dither_intensity = 0.0
scene.render.use_bake_selected_to_active = True
scene.render.bake_margin = 8
scene.render.bake_bias = 0.2
scene.cycles.use_denoising = False
scene.cycles.samples = 10
scene.cycles.sampling_pattern = 'TABULATED_SOBOL'
scene.cycles.light_sampling_threshold = 0.0
scene.cycles.use_adaptive_sampling = False
scene.cycles.use_light_tree = False
scene.cycles.blur_glossy = 0.0
scene.cycles.volume_bounces = 1
scene.cycles.pixel_filter_type = 'GAUSSIAN'
scene.cycles.sample_clamp_indirect = 0.0
scene.view_settings.view_transform = 'Standard'
bpy.context.view_layer.update()

# ---- added for rendering (the .blend has no active camera and no usable light): camera, sun
cam_auto = bpy.data.cameras.new('AutoCamera')
cam_auto.lens = 50.0
cam_auto.sensor_width = 36.0
cam_auto.clip_end = 1000.0
ob_auto_camera = bpy.data.objects.new('AutoCamera', cam_auto)
scene.collection.objects.link(ob_auto_camera)
ob_auto_camera.location = (21.7008, -29.0078, 19.3974)
ob_auto_camera.rotation_euler = (1.09748, -7.21219e-08, 0.694738)
scene.camera = ob_auto_camera
light_auto_sun = bpy.data.lights.new('AutoSun', 'SUN')
light_auto_sun.energy = 3.0
light_auto_sun.angle = 0.0523599
ob_auto_sun = bpy.data.objects.new('AutoSun', light_auto_sun)
scene.collection.objects.link(ob_auto_sun)
ob_auto_sun.rotation_euler = (0.872665, 0.174533, 0.523599)
bpy.context.view_layer.update()

